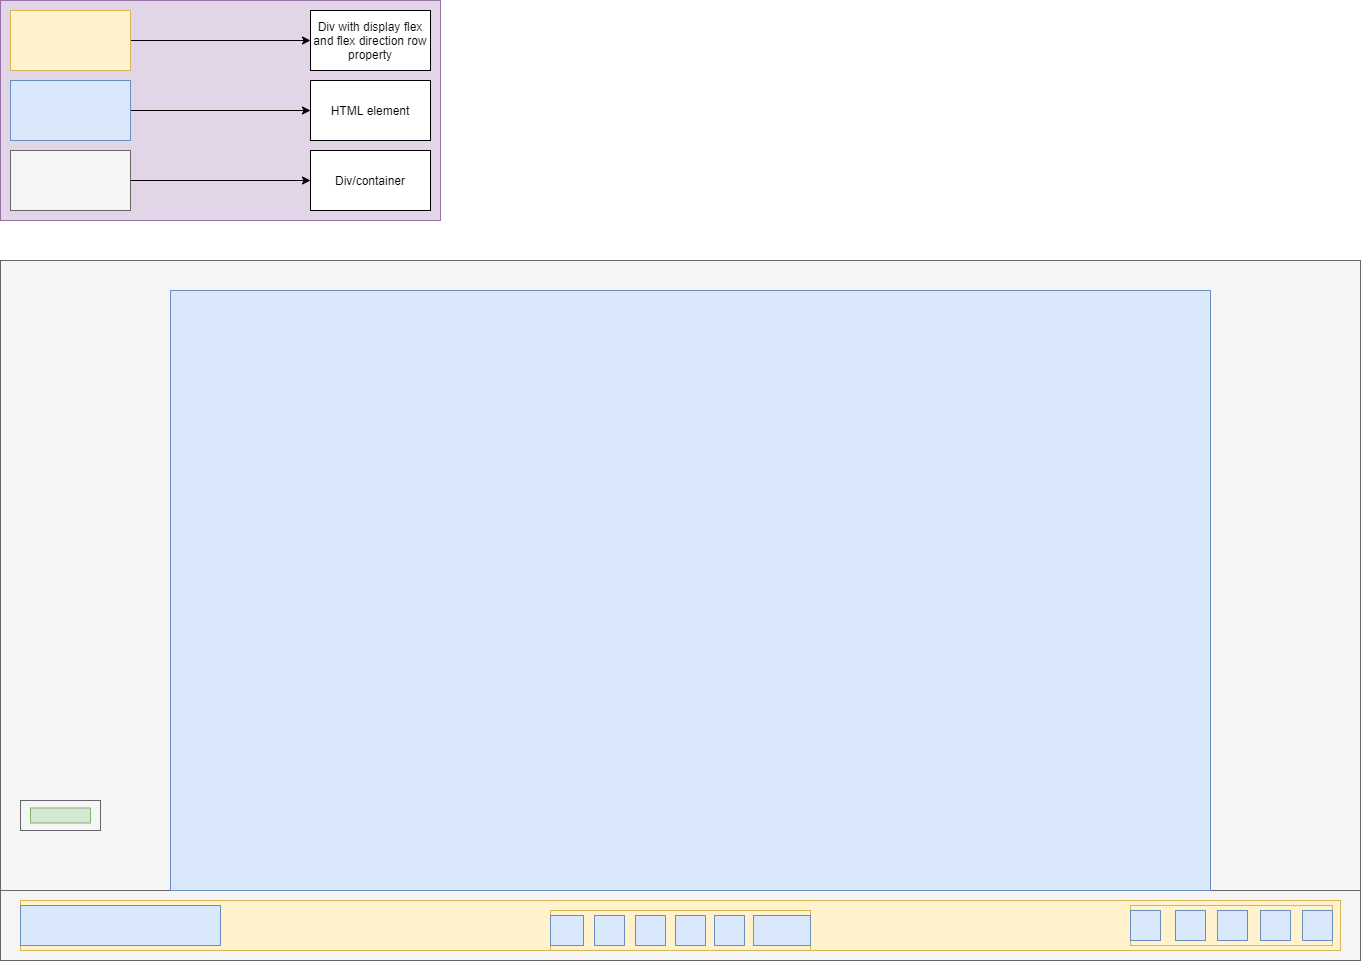

The diagram above was exported from draw.io. Its source (the exported page's mxGraphModel, read from the mxfile embedded in the PNG):
<mxGraphModel dx="1700" dy="2117" grid="1" gridSize="10" guides="1" tooltips="1" connect="1" arrows="1" fold="1" page="1" pageScale="1" pageWidth="850" pageHeight="1100" math="0" shadow="0">
  <root>
    <mxCell id="0" />
    <mxCell id="1" parent="0" />
    <mxCell id="IqI4IjX934lAOyodq7Ap-1" value="" style="rounded=0;whiteSpace=wrap;html=1;fillColor=#f5f5f5;strokeColor=#666666;fontColor=#333333;" vertex="1" parent="1">
      <mxGeometry x="130" y="160" width="1360" height="700" as="geometry" />
    </mxCell>
    <mxCell id="IqI4IjX934lAOyodq7Ap-2" value="" style="rounded=0;whiteSpace=wrap;html=1;fillColor=#f5f5f5;strokeColor=#666666;fontColor=#333333;" vertex="1" parent="1">
      <mxGeometry x="130" y="790" width="1360" height="70" as="geometry" />
    </mxCell>
    <mxCell id="IqI4IjX934lAOyodq7Ap-3" value="" style="rounded=0;whiteSpace=wrap;html=1;fillColor=#fff2cc;strokeColor=#d6b656;" vertex="1" parent="1">
      <mxGeometry x="150" y="800" width="1320" height="50" as="geometry" />
    </mxCell>
    <mxCell id="IqI4IjX934lAOyodq7Ap-4" value="" style="rounded=0;whiteSpace=wrap;html=1;fillColor=#dae8fc;strokeColor=#6c8ebf;" vertex="1" parent="1">
      <mxGeometry x="150" y="805" width="200" height="40" as="geometry" />
    </mxCell>
    <mxCell id="IqI4IjX934lAOyodq7Ap-5" value="" style="rounded=0;whiteSpace=wrap;html=1;fillColor=#fff2cc;strokeColor=#d6b656;" vertex="1" parent="1">
      <mxGeometry x="680" y="810" width="260" height="40" as="geometry" />
    </mxCell>
    <mxCell id="IqI4IjX934lAOyodq7Ap-6" value="" style="rounded=0;whiteSpace=wrap;html=1;fillColor=#fff2cc;strokeColor=#d6b656;" vertex="1" parent="1">
      <mxGeometry x="1260" y="805" width="202" height="40" as="geometry" />
    </mxCell>
    <mxCell id="IqI4IjX934lAOyodq7Ap-7" value="" style="rounded=0;whiteSpace=wrap;html=1;fillColor=#dae8fc;strokeColor=#6c8ebf;" vertex="1" parent="1">
      <mxGeometry x="1432" y="810" width="30" height="30" as="geometry" />
    </mxCell>
    <mxCell id="IqI4IjX934lAOyodq7Ap-8" value="" style="rounded=0;whiteSpace=wrap;html=1;fillColor=#dae8fc;strokeColor=#6c8ebf;" vertex="1" parent="1">
      <mxGeometry x="1390" y="810" width="30" height="30" as="geometry" />
    </mxCell>
    <mxCell id="IqI4IjX934lAOyodq7Ap-9" value="" style="rounded=0;whiteSpace=wrap;html=1;fillColor=#dae8fc;strokeColor=#6c8ebf;" vertex="1" parent="1">
      <mxGeometry x="1347" y="810" width="30" height="30" as="geometry" />
    </mxCell>
    <mxCell id="IqI4IjX934lAOyodq7Ap-10" value="" style="rounded=0;whiteSpace=wrap;html=1;fillColor=#dae8fc;strokeColor=#6c8ebf;" vertex="1" parent="1">
      <mxGeometry x="1305" y="810" width="30" height="30" as="geometry" />
    </mxCell>
    <mxCell id="IqI4IjX934lAOyodq7Ap-11" value="" style="rounded=0;whiteSpace=wrap;html=1;fillColor=#dae8fc;strokeColor=#6c8ebf;" vertex="1" parent="1">
      <mxGeometry x="1260" y="810" width="30" height="30" as="geometry" />
    </mxCell>
    <mxCell id="IqI4IjX934lAOyodq7Ap-12" value="" style="rounded=0;whiteSpace=wrap;html=1;fillColor=#dae8fc;strokeColor=#6c8ebf;" vertex="1" parent="1">
      <mxGeometry x="805" y="815" width="30" height="30" as="geometry" />
    </mxCell>
    <mxCell id="IqI4IjX934lAOyodq7Ap-13" value="" style="rounded=0;whiteSpace=wrap;html=1;fillColor=#dae8fc;strokeColor=#6c8ebf;" vertex="1" parent="1">
      <mxGeometry x="765" y="815" width="30" height="30" as="geometry" />
    </mxCell>
    <mxCell id="IqI4IjX934lAOyodq7Ap-14" value="" style="rounded=0;whiteSpace=wrap;html=1;fillColor=#dae8fc;strokeColor=#6c8ebf;" vertex="1" parent="1">
      <mxGeometry x="724" y="815" width="30" height="30" as="geometry" />
    </mxCell>
    <mxCell id="IqI4IjX934lAOyodq7Ap-15" value="" style="rounded=0;whiteSpace=wrap;html=1;fillColor=#dae8fc;strokeColor=#6c8ebf;" vertex="1" parent="1">
      <mxGeometry x="680" y="815" width="33" height="30" as="geometry" />
    </mxCell>
    <mxCell id="IqI4IjX934lAOyodq7Ap-17" value="" style="rounded=0;whiteSpace=wrap;html=1;fillColor=#dae8fc;strokeColor=#6c8ebf;" vertex="1" parent="1">
      <mxGeometry x="844" y="815" width="30" height="30" as="geometry" />
    </mxCell>
    <mxCell id="IqI4IjX934lAOyodq7Ap-18" value="" style="rounded=0;whiteSpace=wrap;html=1;fillColor=#dae8fc;strokeColor=#6c8ebf;" vertex="1" parent="1">
      <mxGeometry x="883" y="815" width="57" height="30" as="geometry" />
    </mxCell>
    <mxCell id="IqI4IjX934lAOyodq7Ap-35" value="" style="rounded=0;whiteSpace=wrap;html=1;fillColor=#f5f5f5;strokeColor=#666666;fontColor=#333333;" vertex="1" parent="1">
      <mxGeometry x="150" y="700" width="80" height="30" as="geometry" />
    </mxCell>
    <mxCell id="IqI4IjX934lAOyodq7Ap-36" value="" style="rounded=0;whiteSpace=wrap;html=1;fillColor=#d5e8d4;strokeColor=#82b366;" vertex="1" parent="1">
      <mxGeometry x="160" y="707.5" width="60" height="15" as="geometry" />
    </mxCell>
    <mxCell id="IqI4IjX934lAOyodq7Ap-37" value="" style="rounded=0;whiteSpace=wrap;html=1;fillColor=#dae8fc;strokeColor=#6c8ebf;" vertex="1" parent="1">
      <mxGeometry x="300" y="190" width="1040" height="600" as="geometry" />
    </mxCell>
    <mxCell id="IqI4IjX934lAOyodq7Ap-38" value="" style="rounded=0;whiteSpace=wrap;html=1;fillColor=#e1d5e7;strokeColor=#9673a6;" vertex="1" parent="1">
      <mxGeometry x="130" y="-100" width="440" height="220" as="geometry" />
    </mxCell>
    <mxCell id="IqI4IjX934lAOyodq7Ap-42" style="edgeStyle=orthogonalEdgeStyle;rounded=0;orthogonalLoop=1;jettySize=auto;html=1;entryX=0;entryY=0.5;entryDx=0;entryDy=0;" edge="1" parent="1" source="IqI4IjX934lAOyodq7Ap-40" target="IqI4IjX934lAOyodq7Ap-41">
      <mxGeometry relative="1" as="geometry" />
    </mxCell>
    <mxCell id="IqI4IjX934lAOyodq7Ap-40" value="" style="rounded=0;whiteSpace=wrap;html=1;fillColor=#f5f5f5;strokeColor=#666666;fontColor=#333333;" vertex="1" parent="1">
      <mxGeometry x="140" y="50" width="120" height="60" as="geometry" />
    </mxCell>
    <mxCell id="IqI4IjX934lAOyodq7Ap-41" value="Div/container" style="rounded=0;whiteSpace=wrap;html=1;" vertex="1" parent="1">
      <mxGeometry x="440" y="50" width="120" height="60" as="geometry" />
    </mxCell>
    <mxCell id="IqI4IjX934lAOyodq7Ap-46" style="edgeStyle=orthogonalEdgeStyle;rounded=0;orthogonalLoop=1;jettySize=auto;html=1;entryX=0;entryY=0.5;entryDx=0;entryDy=0;" edge="1" parent="1" source="IqI4IjX934lAOyodq7Ap-44" target="IqI4IjX934lAOyodq7Ap-45">
      <mxGeometry relative="1" as="geometry" />
    </mxCell>
    <mxCell id="IqI4IjX934lAOyodq7Ap-44" value="" style="rounded=0;whiteSpace=wrap;html=1;fillColor=#dae8fc;strokeColor=#6c8ebf;" vertex="1" parent="1">
      <mxGeometry x="140" y="-20" width="120" height="60" as="geometry" />
    </mxCell>
    <mxCell id="IqI4IjX934lAOyodq7Ap-45" value="HTML element" style="rounded=0;whiteSpace=wrap;html=1;" vertex="1" parent="1">
      <mxGeometry x="440" y="-20" width="120" height="60" as="geometry" />
    </mxCell>
    <mxCell id="IqI4IjX934lAOyodq7Ap-49" style="edgeStyle=orthogonalEdgeStyle;rounded=0;orthogonalLoop=1;jettySize=auto;html=1;entryX=0;entryY=0.5;entryDx=0;entryDy=0;" edge="1" parent="1" source="IqI4IjX934lAOyodq7Ap-47" target="IqI4IjX934lAOyodq7Ap-48">
      <mxGeometry relative="1" as="geometry" />
    </mxCell>
    <mxCell id="IqI4IjX934lAOyodq7Ap-47" value="" style="rounded=0;whiteSpace=wrap;html=1;fillColor=#fff2cc;strokeColor=#d6b656;" vertex="1" parent="1">
      <mxGeometry x="140" y="-90" width="120" height="60" as="geometry" />
    </mxCell>
    <mxCell id="IqI4IjX934lAOyodq7Ap-48" value="Div with display flex and flex direction row property" style="rounded=0;whiteSpace=wrap;html=1;" vertex="1" parent="1">
      <mxGeometry x="440" y="-90" width="120" height="60" as="geometry" />
    </mxCell>
  </root>
</mxGraphModel>